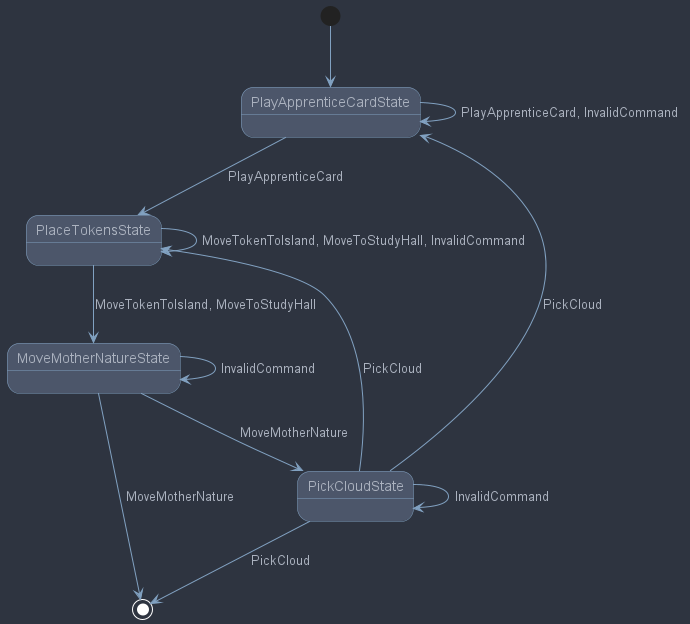

The diagram above was rendered by PlantUML. Its source (embedded in the PNG):
@startuml
skinparam classAttributeIconSize 0
!include skin.puml

[*]-->PlayApprenticeCardState
PlayApprenticeCardState-->PlayApprenticeCardState : PlayApprenticeCard, InvalidCommand
PlayApprenticeCardState-->PlaceTokensState : PlayApprenticeCard
PlaceTokensState-->PlaceTokensState : MoveTokenToIsland, MoveToStudyHall, InvalidCommand
PlaceTokensState-->MoveMotherNatureState : MoveTokenToIsland, MoveToStudyHall
MoveMotherNatureState-->MoveMotherNatureState : InvalidCommand
MoveMotherNatureState-->[*] : MoveMotherNature
MoveMotherNatureState-->PickCloudState : MoveMotherNature
PickCloudState-->PickCloudState : InvalidCommand
PickCloudState-->PlaceTokensState : PickCloud
PickCloudState-->PlayApprenticeCardState : PickCloud
PickCloudState-->[*] : PickCloud

@enduml